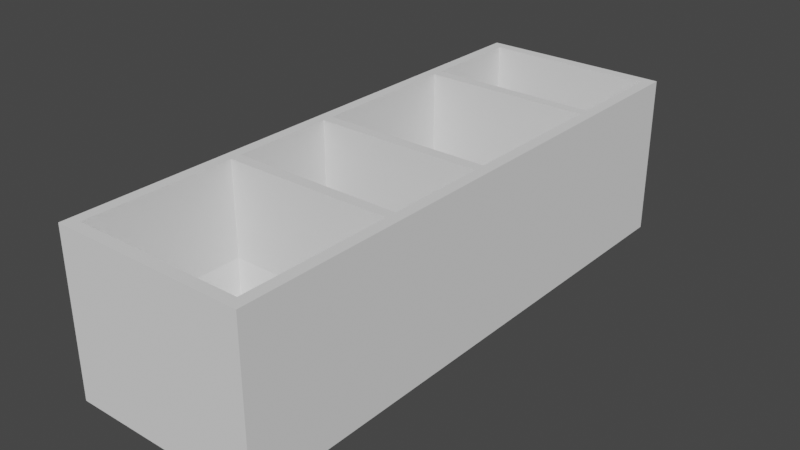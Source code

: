 # Source: pastillero2.blend  (saved by Blender 3.3.6; exported with 4.5.12 LTS)
import bpy
from mathutils import Matrix  # noqa: F401  (used for matrix-valued properties, if any)

bpy.ops.wm.read_factory_settings(use_empty=True)
scene = bpy.context.scene
scene.name = 'Scene'

# ---- collections
col_collection = bpy.data.collections.new('Collection'); scene.collection.children.link(col_collection)

# ---- world
world_world = bpy.data.worlds.new('World'); scene.world = world_world
world_world.use_nodes = True; world_world.node_tree.nodes.clear()
_N = world_world.node_tree.nodes; _L = world_world.node_tree.links
n0 = _N.new('ShaderNodeOutputWorld'); n0.name = 'World Output'; n0.location = (300, 300)
n1 = _N.new('ShaderNodeBackground'); n1.name = 'Background'; n1.location = (10, 300)
n1.inputs[0].default_value = (0.05088, 0.05088, 0.05088, 1.0)
_L.new(n1.outputs[0], n0.inputs[0])
n0.is_active_output = True
world_world.color = (0.05088, 0.05088, 0.05088)
world_world.use_sun_shadow = False
world_world.sun_shadow_jitter_overblur = 0.0

# ---- meshes
me_plane_002 = bpy.data.meshes.new('Plane.002')
me_plane_002.from_pydata([(-1.0, 1.0, 0.0), (1.0, 1.0, 0.0), (-33.22, 1.0, 0.0), (-31.22, 1.0, 0.0), (-33.22, 27.73, 0.0), (-31.22, 27.73, 0.0), (-33.22, 29.73, 0.0), (-31.22, 29.73, 0.0), (-1.0, 27.73, 0.0), (1.0, 27.73, 0.0), (-1.0, 29.73, 0.0), (1.0, 29.73, 0.0), (-1.0, -19.02, 0.0), (1.0, -19.02, 0.0), (-33.22, -19.02, 0.0), (-31.22, -19.02, 0.0), (-33.22, -1.0, 0.0), (-31.22, -1.0, 0.0), (-1.0, -1.0, 0.0), (1.0, -1.0, 0.0), (-1.0, 49.72, 0.0), (1.0, 49.72, 0.0), (-33.22, 49.72, 0.0), (-31.22, 49.72, 0.0), (-33.22, 47.72, 0.0), (-31.22, 47.72, 0.0), (-1.0, 47.72, 0.0), (1.0, 47.72, 0.0), (-1.0, -47.75, 0.0), (1.0, -47.75, 0.0), (-33.22, -47.75, 0.0), (-31.22, -47.75, 0.0), (-33.22, -21.02, 0.0), (-31.22, -21.02, 0.0), (-1.0, -21.02, 0.0), (1.0, -21.02, 0.0), (-33.22, -49.75, 0.0), (-31.22, -49.75, 0.0), (-1.0, -49.75, 0.0), (1.0, -49.75, 0.0), (1.0, 1.0, 0.3), (-33.22, 1.0, 0.3), (-33.22, 27.73, 0.3), (-33.22, 29.73, 0.3), (1.0, 27.73, 0.3), (1.0, 29.73, 0.3), (1.0, -19.02, 0.3), (-33.22, -19.02, 0.3), (-33.22, -1.0, 0.3), (1.0, -1.0, 0.3), (1.0, 49.72, 0.3), (-1.0, 49.72, 0.3), (-31.22, 49.72, 0.3), (-33.22, 49.72, 0.3), (-33.22, 47.72, 0.3), (1.0, 47.72, 0.3), (1.0, -47.75, 0.3), (-33.22, -47.75, 0.3), (-33.22, -21.02, 0.3), (1.0, -21.02, 0.3), (-33.22, -49.75, 0.3), (-31.22, -49.75, 0.3), (-1.0, -49.75, 0.3), (1.0, -49.75, 0.3), (1.0, 1.0, 4.3), (-1.0, 1.0, 4.3), (-33.22, 1.0, 4.3), (-33.22, 27.73, 4.3), (-31.22, 1.0, 4.3), (-31.22, 27.73, 4.3), (-33.22, 29.73, 4.3), (-31.22, 29.73, 4.3), (-1.0, 29.73, 4.3), (-1.0, 27.73, 4.3), (1.0, 27.73, 4.3), (1.0, 29.73, 4.3), (1.0, -19.02, 4.3), (-1.0, -19.02, 4.3), (-33.22, -19.02, 4.3), (-33.22, -1.0, 4.3), (-31.22, -1.0, 4.3), (-31.22, -19.02, 4.3), (-1.0, -1.0, 4.3), (1.0, -1.0, 4.3), (1.0, 49.72, 4.3), (-1.0, 49.72, 4.3), (-31.22, 49.72, 4.3), (-33.22, 49.72, 4.3), (-1.0, 47.72, 4.3), (-31.22, 47.72, 4.3), (-33.22, 47.72, 4.3), (1.0, 47.72, 4.3), (1.0, -47.75, 4.3), (-1.0, -47.75, 4.3), (-33.22, -47.75, 4.3), (-33.22, -21.02, 4.3), (-31.22, -21.02, 4.3), (-31.22, -47.75, 4.3), (-1.0, -21.02, 4.3), (1.0, -21.02, 4.3), (-33.22, -49.75, 4.3), (-31.22, -49.75, 4.3), (-1.0, -49.75, 4.3), (1.0, -49.75, 4.3), (-6.577, 6.053, 0.3), (-1.0, 1.0, 1.791), (-1.975, 1.975, 0.816), (-1.516, 1.516, 1.275), (-31.22, 1.0, 1.791), (-25.64, 6.053, 0.3), (-30.7, 1.516, 1.275), (-30.24, 1.975, 0.816), (-25.64, 22.68, 0.3), (-31.22, 27.73, 1.791), (-30.24, 26.75, 0.816), (-30.7, 27.21, 1.275), (-25.64, 33.47, 0.3), (-31.22, 29.73, 1.791), (-30.24, 30.71, 0.816), (-30.7, 30.25, 1.275), (-1.0, 29.73, 1.791), (-6.577, 33.47, 0.3), (-1.516, 30.25, 1.275), (-1.975, 30.71, 0.816), (-6.577, 22.68, 0.3), (-1.0, 27.73, 1.791), (-1.975, 26.75, 0.816), (-1.516, 27.21, 1.275), (-6.577, -15.27, 0.3), (-1.0, -19.02, 1.791), (-1.975, -18.05, 0.816), (-1.516, -18.5, 1.275), (-25.64, -4.747, 0.3), (-31.22, -1.0, 1.791), (-30.24, -1.975, 0.816), (-30.7, -1.516, 1.275), (-31.22, -19.02, 1.791), (-25.64, -15.27, 0.3), (-30.7, -18.5, 1.275), (-30.24, -18.05, 0.816), (-6.577, -4.747, 0.3), (-1.0, -1.0, 1.791), (-1.975, -1.975, 0.816), (-1.516, -1.516, 1.275), (-1.0, 47.72, 1.791), (-6.577, 43.98, 0.3), (-1.516, 47.2, 1.275), (-1.975, 46.75, 0.816), (-25.64, 43.98, 0.3), (-31.22, 47.72, 1.791), (-30.24, 46.75, 0.816), (-30.7, 47.2, 1.275), (-6.577, -42.7, 0.3), (-1.0, -47.75, 1.791), (-1.975, -46.78, 0.816), (-1.516, -47.24, 1.275), (-25.64, -26.07, 0.3), (-31.22, -21.02, 1.791), (-30.24, -22.0, 0.816), (-30.7, -21.54, 1.275), (-25.64, -42.7, 0.3), (-31.22, -47.75, 1.791), (-30.24, -46.78, 0.816), (-30.7, -47.24, 1.275), (-6.577, -26.07, 0.3), (-1.0, -21.02, 1.791), (-1.975, -22.0, 0.816), (-1.516, -21.54, 1.275)], [], [(4, 5, 3, 2), (4, 6, 7, 5), (8, 10, 11, 9), (5, 7, 10, 8), (1, 0, 8, 9), (16, 17, 15, 14), (16, 2, 3, 17), (18, 0, 1, 19), (17, 3, 0, 18), (13, 12, 18, 19), (24, 25, 7, 6), (24, 22, 23, 25), (26, 20, 21, 27), (25, 23, 20, 26), (11, 10, 26, 27), (32, 33, 31, 30), (32, 14, 15, 33), (34, 12, 13, 35), (33, 15, 12, 34), (29, 28, 34, 35), (36, 30, 31, 37), (38, 28, 29, 39), (37, 31, 28, 38), (33, 34, 28, 31), (17, 18, 12, 15), (5, 8, 0, 3), (7, 25, 26, 10), (47, 58, 95, 78), (132, 137, 128, 140), (45, 55, 91, 75), (120, 117, 71, 72), (46, 49, 83, 76), (59, 46, 76, 99), (53, 54, 90, 87), (41, 48, 79, 66), (165, 153, 93, 98), (44, 45, 75, 74), (141, 129, 77, 82), (149, 144, 88, 89), (63, 56, 92, 103), (51, 52, 86, 85), (108, 113, 69, 68), (57, 60, 100, 94), (144, 120, 72, 88), (157, 165, 98, 96), (61, 62, 102, 101), (129, 136, 81, 77), (58, 57, 94, 95), (133, 141, 82, 80), (153, 161, 97, 93), (136, 133, 80, 81), (105, 108, 68, 65), (117, 149, 89, 71), (37, 38, 62, 61), (21, 20, 51, 50), (32, 30, 57, 58), (30, 36, 60, 57), (4, 2, 41, 42), (22, 24, 54, 53), (14, 32, 58, 47), (23, 22, 53, 52), (2, 16, 48, 41), (11, 27, 55, 45), (29, 35, 59, 56), (16, 14, 47, 48), (9, 11, 45, 44), (13, 19, 49, 46), (39, 29, 56, 63), (6, 4, 42, 43), (36, 37, 61, 60), (27, 21, 50, 55), (20, 23, 52, 51), (35, 13, 46, 59), (24, 6, 43, 54), (38, 39, 63, 62), (1, 9, 44, 40), (19, 1, 40, 49), (67, 66, 68, 69), (67, 69, 71, 70), (73, 74, 75, 72), (69, 73, 72, 71), (64, 74, 73, 65), (79, 78, 81, 80), (79, 80, 68, 66), (82, 83, 64, 65), (80, 82, 65, 68), (76, 83, 82, 77), (90, 70, 71, 89), (90, 89, 86, 87), (88, 91, 84, 85), (89, 88, 85, 86), (75, 91, 88, 72), (95, 94, 97, 96), (95, 96, 81, 78), (98, 99, 76, 77), (96, 98, 77, 81), (92, 99, 98, 93), (100, 101, 97, 94), (102, 103, 92, 93), (101, 102, 93, 97), (116, 121, 145, 148), (56, 59, 99, 92), (40, 44, 74, 64), (42, 41, 66, 67), (156, 160, 152, 164), (112, 109, 104, 124), (55, 50, 84, 91), (113, 125, 73, 69), (49, 40, 64, 83), (60, 61, 101, 100), (54, 43, 70, 90), (50, 51, 85, 84), (161, 157, 96, 97), (48, 47, 78, 79), (43, 42, 67, 70), (52, 53, 87, 86), (62, 63, 103, 102), (109, 112, 114, 111), (111, 114, 115, 110), (110, 115, 113, 108), (112, 124, 126, 114), (114, 126, 127, 115), (115, 127, 125, 113), (117, 120, 122, 119), (119, 122, 123, 118), (118, 123, 121, 116), (105, 125, 127, 107), (107, 127, 126, 106), (106, 126, 124, 104), (133, 136, 138, 135), (135, 138, 139, 134), (134, 139, 137, 132), (108, 105, 107, 110), (110, 107, 106, 111), (111, 106, 104, 109), (141, 133, 135, 143), (143, 135, 134, 142), (142, 134, 132, 140), (129, 141, 143, 131), (131, 143, 142, 130), (130, 142, 140, 128), (120, 144, 146, 122), (122, 146, 147, 123), (123, 147, 145, 121), (149, 117, 119, 151), (151, 119, 118, 150), (150, 118, 116, 148), (144, 149, 151, 146), (146, 151, 150, 147), (147, 150, 148, 145), (157, 161, 163, 159), (159, 163, 162, 158), (158, 162, 160, 156), (136, 129, 131, 138), (138, 131, 130, 139), (139, 130, 128, 137), (165, 157, 159, 167), (167, 159, 158, 166), (166, 158, 156, 164), (153, 165, 167, 155), (155, 167, 166, 154), (154, 166, 164, 152), (161, 153, 155, 163), (163, 155, 154, 162), (162, 154, 152, 160), (125, 105, 65, 73)])
_uv = me_plane_002.uv_layers.new(name='UVMap')
_uv.uv.foreach_set('vector', [0.0, 0.0, 1.0, 0.0, 0.0, 0.0, 0.0, 0.0, 0.0, 0.0, 0.0, 1.0, 1.0, 1.0, 1.0, 0.0, 0.0, 0.0, 0.0, 1.0, 1.0, 1.0, 1.0, 0.0, 1.0, 0.0, 1.0, 1.0, 0.0, 1.0, 0.0, 0.0, 1.0, 1.0, 0.0, 1.0, 0.0, 0.0, 1.0, 0.0, 0.0, 0.0, 1.0, 0.0, 0.0, 0.0, 0.0, 0.0, 0.0, 0.0, 0.0, 1.0, 1.0, 1.0, 1.0, 0.0, 0.0, 0.0, 0.0, 1.0, 1.0, 1.0, 1.0, 0.0, 1.0, 0.0, 1.0, 1.0, 0.0, 1.0, 0.0, 0.0, 1.0, 1.0, 0.0, 1.0, 0.0, 0.0, 1.0, 0.0, 0.0, 0.0, 1.0, 0.0, 0.0, 0.0, 0.0, 0.0, 0.0, 0.0, 0.0, 1.0, 1.0, 1.0, 1.0, 0.0, 0.0, 0.0, 0.0, 1.0, 1.0, 1.0, 1.0, 0.0, 1.0, 0.0, 1.0, 1.0, 0.0, 1.0, 0.0, 0.0, 1.0, 1.0, 0.0, 1.0, 0.0, 0.0, 1.0, 0.0, 0.0, 0.0, 1.0, 0.0, 0.0, 0.0, 0.0, 0.0, 0.0, 0.0, 0.0, 1.0, 1.0, 1.0, 1.0, 0.0, 0.0, 0.0, 0.0, 1.0, 1.0, 1.0, 1.0, 0.0, 1.0, 0.0, 1.0, 1.0, 0.0, 1.0, 0.0, 0.0, 1.0, 1.0, 0.0, 1.0, 0.0, 0.0, 1.0, 0.0, 0.0, 0.0, 0.0, 1.0, 1.0, 1.0, 1.0, 0.0, 0.0, 0.0, 0.0, 1.0, 1.0, 1.0, 1.0, 0.0, 1.0, 0.0, 1.0, 1.0, 0.0, 1.0, 0.0, 0.0, 1.0, 0.0, 0.0, 0.0, 0.0, 1.0, 1.0, 1.0, 1.0, 0.0, 0.0, 0.0, 0.0, 1.0, 1.0, 1.0, 1.0, 0.0, 0.0, 0.0, 0.0, 1.0, 1.0, 1.0, 0.0, 0.0, 1.0, 0.0, 0.0, 0.0, 0.0, 1.0, 0.0, 1.0, 0.0, 0.0, 0.0, 0.0, 0.0, 1.0, 0.9507, 0.08275, 0.9507, 0.9172, 0.04935, 0.9172, 0.04935, 0.08275, 1.0, 1.0, 1.0, 0.0, 1.0, 0.0, 1.0, 1.0, 0.0, 1.0, 0.0, 0.0, 0.0, 0.0, 0.0, 1.0, 1.0, 1.0, 1.0, 0.0, 1.0, 0.0, 1.0, 1.0, 1.0, 0.0, 1.0, 1.0, 1.0, 1.0, 1.0, 0.0, 0.0, 1.0, 0.0, 0.0, 0.0, 0.0, 0.0, 1.0, 0.0, 1.0, 0.0, 0.0, 0.0, 0.0, 0.0, 1.0, 0.0, 0.0, 0.0, 1.0, 0.0, 1.0, 0.0, 0.0, 1.0, 0.0, 1.0, 1.0, 1.0, 1.0, 1.0, 0.0, 0.0, 0.0, 0.0, 1.0, 0.0, 1.0, 0.0, 0.0, 1.0, 0.0, 0.0, 0.0, 0.0, 0.0, 1.0, 0.0, 1.0, 0.0, 1.0, 1.0, 1.0, 1.0, 1.0, 0.0, 0.0, 1.0, 1.0, 1.0, 1.0, 1.0, 0.0, 1.0, 1.0, 1.0, 1.0, 0.0, 1.0, 0.0, 1.0, 1.0, 0.0, 1.0, 0.0, 0.0, 0.0, 0.0, 0.0, 1.0, 0.0, 0.0, 0.0, 1.0, 0.0, 1.0, 0.0, 0.0, 1.0, 0.0, 0.0, 0.0, 0.0, 0.0, 1.0, 0.0, 1.0, 0.0, 0.0, 0.0, 0.0, 0.0, 1.0, 0.0, 0.0, 1.0, 1.0, 1.0, 1.0, 1.0, 0.0, 1.0, 0.0, 0.0, 0.0, 0.0, 0.0, 0.0, 0.0, 0.0, 1.0, 0.0, 0.0, 0.0, 0.0, 0.0, 1.0, 0.0, 0.0, 1.0, 1.0, 1.0, 1.0, 1.0, 0.0, 1.0, 1.0, 1.0, 1.0, 0.0, 1.0, 0.0, 1.0, 1.0, 0.0, 1.0, 1.0, 1.0, 1.0, 1.0, 0.0, 1.0, 0.0, 0.0, 1.0, 0.0, 1.0, 0.0, 0.0, 0.0, 1.0, 0.0, 0.0, 0.0, 0.0, 0.0, 1.0, 0.0, 1.0, 1.0, 0.0, 1.0, 0.0, 1.0, 1.0, 1.0, 0.0, 0.0, 0.0, 0.0, 0.0, 0.0, 0.0, 0.0, 0.0, 1.0, 0.0, 0.0, 0.0, 0.0, 0.0, 1.0, 0.0, 0.0, 0.0, 0.0, 0.0, 0.0, 0.0, 0.0, 0.0, 1.0, 0.0, 0.0, 0.0, 0.0, 0.0, 1.0, 0.0, 1.0, 0.0, 0.0, 0.0, 0.0, 0.0, 1.0, 1.0, 1.0, 0.0, 1.0, 0.0, 1.0, 1.0, 1.0, 0.0, 1.0, 0.0, 0.0, 0.0, 0.0, 0.0, 1.0, 1.0, 1.0, 1.0, 0.0, 1.0, 0.0, 1.0, 1.0, 1.0, 1.0, 1.0, 0.0, 1.0, 0.0, 1.0, 1.0, 0.0, 0.0, 0.0, 0.0, 0.0, 0.0, 0.0, 0.0, 1.0, 0.0, 1.0, 1.0, 1.0, 1.0, 1.0, 0.0, 1.0, 1.0, 1.0, 0.0, 1.0, 0.0, 1.0, 1.0, 1.0, 0.0, 1.0, 1.0, 1.0, 1.0, 1.0, 0.0, 0.0, 1.0, 0.0, 0.0, 0.0, 0.0, 0.0, 1.0, 0.0, 0.0, 1.0, 0.0, 1.0, 0.0, 0.0, 0.0, 1.0, 0.0, 1.0, 1.0, 1.0, 1.0, 1.0, 0.0, 0.0, 1.0, 1.0, 1.0, 1.0, 1.0, 0.0, 1.0, 1.0, 0.0, 1.0, 1.0, 1.0, 1.0, 1.0, 0.0, 0.0, 0.0, 0.0, 0.0, 0.0, 0.0, 0.0, 0.0, 0.0, 0.0, 1.0, 0.0, 1.0, 0.0, 0.0, 0.0, 1.0, 1.0, 1.0, 0.0, 1.0, 0.0, 1.0, 1.0, 1.0, 0.0, 1.0, 1.0, 1.0, 1.0, 1.0, 0.0, 0.0, 0.0, 0.0, 0.0, 0.0, 0.0, 1.0, 0.0, 0.0, 0.0, 1.0, 0.0, 1.0, 1.0, 0.0, 1.0, 0.0, 0.0, 1.0, 0.0, 1.0, 1.0, 0.0, 1.0, 1.0, 0.0, 0.0, 0.0, 0.0, 1.0, 1.0, 1.0, 1.0, 1.0, 1.0, 0.0, 0.0, 0.0, 0.0, 1.0, 0.0, 0.0, 0.0, 0.0, 0.0, 0.0, 1.0, 0.0, 0.0, 0.0, 1.0, 0.0, 1.0, 1.0, 0.0, 1.0, 0.0, 0.0, 1.0, 0.0, 1.0, 1.0, 0.0, 1.0, 1.0, 0.0, 0.0, 0.0, 0.0, 1.0, 1.0, 1.0, 1.0, 1.0, 1.0, 0.0, 0.0, 0.0, 0.0, 1.0, 0.0, 0.0, 0.0, 0.0, 0.0, 0.0, 1.0, 0.0, 0.0, 0.0, 1.0, 0.0, 1.0, 1.0, 0.0, 1.0, 0.0, 0.0, 1.0, 0.0, 1.0, 1.0, 0.0, 1.0, 1.0, 0.0, 0.0, 0.0, 0.0, 1.0, 1.0, 1.0, 1.0, 1.0, 1.0, 0.0, 0.0, 0.0, 0.0, 1.0, 0.0, 0.0, 0.0, 0.0, 0.0, 0.0, 1.0, 0.0, 0.0, 0.0, 1.0, 0.0, 1.0, 1.0, 0.0, 1.0, 0.0, 0.0, 1.0, 0.0, 1.0, 1.0, 0.0, 1.0, 1.0, 0.0, 0.0, 0.0, 0.0, 1.0, 1.0, 1.0, 1.0, 1.0, 1.0, 0.0, 0.0, 0.0, 0.0, 1.0, 0.0, 0.0, 1.0, 0.0, 1.0, 1.0, 0.0, 1.0, 0.0, 0.0, 1.0, 0.0, 1.0, 1.0, 0.0, 1.0, 1.0, 0.0, 0.0, 0.0, 0.0, 1.0, 1.0, 1.0, 0.07094, 0.0374, 0.01195, 0.8797, 0.0374, 0.07094, 0.8797, 0.01195, 1.0, 1.0, 1.0, 0.0, 1.0, 0.0, 1.0, 1.0, 1.0, 1.0, 1.0, 0.0, 1.0, 0.0, 1.0, 1.0, 0.0, 0.0, 0.0, 0.0, 0.0, 0.0, 0.0, 0.0, 0.9507, 0.05579, 0.9507, 0.9442, 0.04935, 0.9442, 0.04935, 0.05579, 0.9507, 0.05579, 0.9507, 0.9442, 0.04935, 0.9442, 0.04935, 0.05579, 1.0, 0.0, 1.0, 1.0, 1.0, 1.0, 1.0, 0.0, 1.0, 0.0, 0.0, 0.0, 0.0, 0.0, 1.0, 0.0, 1.0, 0.0, 1.0, 1.0, 1.0, 1.0, 1.0, 0.0, 0.0, 0.0, 1.0, 0.0, 1.0, 0.0, 0.0, 0.0, 0.0, 0.0, 0.0, 0.0, 0.0, 0.0, 0.0, 0.0, 1.0, 1.0, 0.0, 1.0, 0.0, 1.0, 1.0, 1.0, 1.0, 1.0, 1.0, 0.0, 1.0, 0.0, 1.0, 1.0, 0.0, 0.0, 0.0, 0.0, 0.0, 0.0, 0.0, 0.0, 0.0, 1.0, 0.0, 0.0, 0.0, 0.0, 0.0, 1.0, 1.0, 1.0, 0.0, 1.0, 0.0, 1.0, 1.0, 1.0, 0.0, 0.0, 1.0, 0.0, 1.0, 0.0, 0.0, 0.0, 0.9507, 0.9442, 0.9507, 0.05579, 0.9677, 0.03648, 0.9677, 0.9635, 0.9677, 0.9635, 0.9677, 0.03648, 0.9915, 0.009652, 0.9915, 0.9903, 0.9915, 0.9903, 0.9915, 0.009652, 1.0, 0.0, 1.0, 1.0, 0.9507, 0.05579, 0.04935, 0.05579, 0.03227, 0.03648, 0.9677, 0.03648, 0.9677, 0.03648, 0.03227, 0.03648, 0.008538, 0.009652, 0.9915, 0.009652, 0.9915, 0.009652, 0.008538, 0.009652, 0.0, 0.0, 1.0, 0.0, 0.0, 0.0, 0.0, 1.0, 0.0, 0.9771, 0.01434, 0.008538, 0.01434, 0.008538, 0.0, 0.9771, 0.007462, 0.921, 0.04675, 0.02481, 0.04675, 0.02481, 0.007462, 0.921, 0.01195, 0.8797, 0.07094, 0.0374, 0.0, 1.0, 0.0, 0.0, 0.008538, 0.009652, 0.008538, 0.9903, 0.008538, 0.9903, 0.008538, 0.009652, 0.03227, 0.03648, 0.03227, 0.9635, 0.03227, 0.9635, 0.03227, 0.03648, 0.04935, 0.05579, 0.04935, 0.9442, 1.0, 0.0, 1.0, 1.0, 0.9915, 0.9857, 0.9915, 0.01432, 0.9915, 0.01432, 0.9915, 0.9857, 0.9677, 0.9459, 0.9677, 0.05412, 0.9677, 0.05412, 0.9677, 0.9459, 0.9507, 0.9172, 0.9507, 0.08275, 1.0, 1.0, 0.0, 1.0, 0.008538, 0.9903, 0.9915, 0.9903, 0.9915, 0.9903, 0.008538, 0.9903, 0.03227, 0.9635, 0.9677, 0.9635, 0.9677, 0.9635, 0.03227, 0.9635, 0.04935, 0.9442, 0.9507, 0.9442, 0.0, 0.0, 1.0, 0.0, 0.9915, 0.01432, 0.008538, 0.01432, 0.008538, 0.01432, 0.9915, 0.01432, 0.9677, 0.05412, 0.03227, 0.05412, 0.03227, 0.05412, 0.9677, 0.05412, 0.9507, 0.08275, 0.04935, 0.08275, 0.0, 1.0, 0.0, 0.0, 0.008538, 0.01432, 0.008538, 0.9857, 0.008538, 0.9857, 0.008538, 0.01432, 0.03227, 0.05412, 0.03227, 0.9459, 0.03227, 0.9459, 0.03227, 0.05412, 0.04935, 0.08275, 0.04935, 0.9172, 0.0, 1.0, 0.0, 0.0, 0.008538, 0.01434, 0.0, 0.9771, 0.0, 0.9771, 0.008538, 0.01434, 0.02481, 0.04675, 0.007462, 0.921, 0.007462, 0.921, 0.02481, 0.04675, 0.0374, 0.07094, 0.01195, 0.8797, 1.0, 0.0, 0.0, 0.0, 0.01434, 0.008538, 0.9771, 0.0, 0.9771, 0.0, 0.01434, 0.008538, 0.04675, 0.02481, 0.921, 0.007462, 0.921, 0.007462, 0.04675, 0.02481, 0.07094, 0.0374, 0.8797, 0.01195, 0.0, 0.0, 1.0, 0.0, 0.9771, 0.0, 0.008538, 0.01434, 0.008538, 0.01434, 0.9771, 0.0, 0.921, 0.007462, 0.02481, 0.04675, 0.02481, 0.04675, 0.921, 0.007462, 0.8797, 0.01195, 0.0374, 0.07094, 1.0, 0.0, 1.0, 1.0, 0.9915, 0.9903, 0.9915, 0.009652, 0.9915, 0.009652, 0.9915, 0.9903, 0.9677, 0.9635, 0.9677, 0.03648, 0.9677, 0.03648, 0.9677, 0.9635, 0.9507, 0.9442, 0.9507, 0.05579, 1.0, 1.0, 0.0, 1.0, 0.008538, 0.9857, 0.9915, 0.9857, 0.9915, 0.9857, 0.008538, 0.9857, 0.03227, 0.9459, 0.9677, 0.9459, 0.9677, 0.9459, 0.03227, 0.9459, 0.04935, 0.9172, 0.9507, 0.9172, 0.0, 0.0, 1.0, 0.0, 0.9915, 0.009652, 0.008538, 0.009652, 0.008538, 0.009652, 0.9915, 0.009652, 0.9677, 0.03648, 0.03227, 0.03648, 0.03227, 0.03648, 0.9677, 0.03648, 0.9507, 0.05579, 0.04935, 0.05579, 0.0, 1.0, 0.0, 0.0, 0.008538, 0.009652, 0.008538, 0.9903, 0.008538, 0.9903, 0.008538, 0.009652, 0.03227, 0.03648, 0.03227, 0.9635, 0.03227, 0.9635, 0.03227, 0.03648, 0.04935, 0.05579, 0.04935, 0.9442, 1.0, 1.0, 0.0, 1.0, 0.008538, 0.9903, 0.9915, 0.9903, 0.9915, 0.9903, 0.008538, 0.9903, 0.03227, 0.9635, 0.9677, 0.9635, 0.9677, 0.9635, 0.03227, 0.9635, 0.04935, 0.9442, 0.9507, 0.9442, 0.0, 0.0, 0.0, 1.0, 0.0, 1.0, 0.0, 0.0])
me_plane_002.update()

# ---- objects
ob_plane_001 = bpy.data.objects.new('Plane.001', me_plane_002)

# ---- transforms, parenting, visibility, modifiers, constraints
ob_plane_001.location = (4.681, -0.152, 0.0)
ob_plane_001.scale = (0.15, 0.15, 1.0)

# ---- collection membership
col_collection.objects.link(ob_plane_001)

# ---- scene / render settings (as saved in the file)
scene.frame_start = 1; scene.frame_end = 250; scene.frame_set(5)
scene.render.engine = 'BLENDER_EEVEE_NEXT'
scene.cycles.sampling_pattern = 'TABULATED_SOBOL'
scene.cycles.use_light_tree = False
scene.view_settings.view_transform = 'Filmic'
scene.unit_settings.scale_length = 0.01
bpy.context.view_layer.update()

# ---- added for rendering (the .blend has no active camera and no usable light): camera, sun
cam_auto = bpy.data.cameras.new('AutoCamera')
cam_auto.lens = 50.0
cam_auto.sensor_width = 36.0
cam_auto.clip_end = 1000.0
ob_auto_camera = bpy.data.objects.new('AutoCamera', cam_auto)
scene.collection.objects.link(ob_auto_camera)
ob_auto_camera.location = (17.396, -18.312, 14.2551)
ob_auto_camera.rotation_euler = (1.09748, -7.21219e-08, 0.694738)
scene.camera = ob_auto_camera
light_auto_sun = bpy.data.lights.new('AutoSun', 'SUN')
light_auto_sun.energy = 3.0
light_auto_sun.angle = 0.0523599
ob_auto_sun = bpy.data.objects.new('AutoSun', light_auto_sun)
scene.collection.objects.link(ob_auto_sun)
ob_auto_sun.rotation_euler = (0.872665, 0.174533, 0.523599)
bpy.context.view_layer.update()
